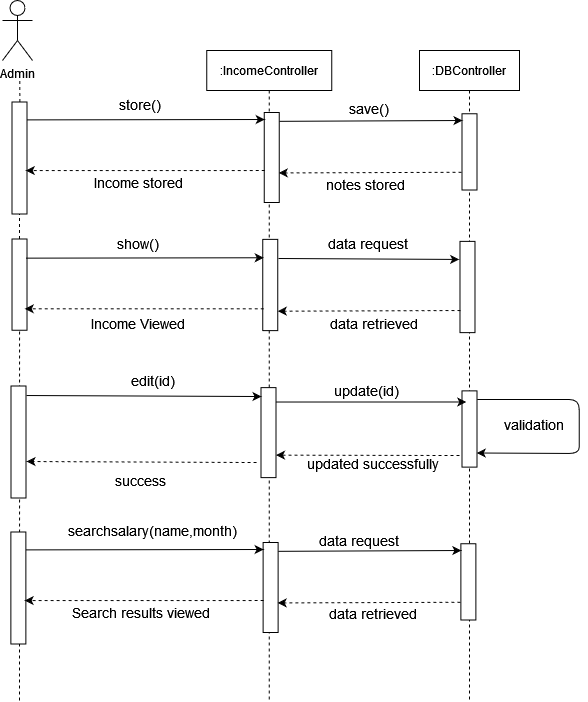

The diagram above was exported from draw.io. Its source (the exported page's mxGraphModel, read from the mxfile embedded in the PNG):
<mxGraphModel dx="1108" dy="440" grid="1" gridSize="10" guides="1" tooltips="1" connect="1" arrows="1" fold="1" page="1" pageScale="1" pageWidth="850" pageHeight="1100" math="0" shadow="0">
  <root>
    <mxCell id="0" />
    <mxCell id="1" parent="0" />
    <mxCell id="xucmGM0Ja19FDXqkUSmV-1" value="Admin" style="shape=umlActor;verticalLabelPosition=bottom;verticalAlign=top;html=1;outlineConnect=0;" vertex="1" parent="1">
      <mxGeometry x="179" y="60" width="30" height="60" as="geometry" />
    </mxCell>
    <mxCell id="xucmGM0Ja19FDXqkUSmV-2" value="" style="endArrow=none;dashed=1;html=1;startArrow=none;" edge="1" parent="1">
      <mxGeometry width="50" height="50" relative="1" as="geometry">
        <mxPoint x="196.34838709677433" y="161.5" as="sourcePoint" />
        <mxPoint x="196.25" y="140" as="targetPoint" />
      </mxGeometry>
    </mxCell>
    <mxCell id="xucmGM0Ja19FDXqkUSmV-3" value=":IncomeController" style="shape=umlLifeline;perimeter=lifelinePerimeter;container=1;collapsible=0;recursiveResize=0;rounded=0;shadow=0;strokeWidth=1;" vertex="1" parent="1">
      <mxGeometry x="383.25" y="110" width="125" height="650" as="geometry" />
    </mxCell>
    <mxCell id="xucmGM0Ja19FDXqkUSmV-4" value="" style="rounded=0;whiteSpace=wrap;html=1;rotation=90;" vertex="1" parent="xucmGM0Ja19FDXqkUSmV-3">
      <mxGeometry x="20" y="99.5" width="90" height="15" as="geometry" />
    </mxCell>
    <mxCell id="xucmGM0Ja19FDXqkUSmV-5" value="" style="rounded=0;whiteSpace=wrap;html=1;rotation=90;" vertex="1" parent="xucmGM0Ja19FDXqkUSmV-3">
      <mxGeometry x="17.870000000000005" y="227" width="91.25" height="15" as="geometry" />
    </mxCell>
    <mxCell id="xucmGM0Ja19FDXqkUSmV-6" value="" style="rounded=0;whiteSpace=wrap;html=1;rotation=90;" vertex="1" parent="1">
      <mxGeometry x="140" y="210" width="112" height="15" as="geometry" />
    </mxCell>
    <mxCell id="xucmGM0Ja19FDXqkUSmV-7" value="" style="endArrow=none;dashed=1;html=1;entryX=1;entryY=0.5;entryDx=0;entryDy=0;startArrow=none;" edge="1" parent="1" source="xucmGM0Ja19FDXqkUSmV-18" target="xucmGM0Ja19FDXqkUSmV-6">
      <mxGeometry width="50" height="50" relative="1" as="geometry">
        <mxPoint x="196.25" y="403" as="sourcePoint" />
        <mxPoint x="196" y="286.5" as="targetPoint" />
      </mxGeometry>
    </mxCell>
    <mxCell id="xucmGM0Ja19FDXqkUSmV-8" value=":DBController" style="shape=umlLifeline;perimeter=lifelinePerimeter;container=1;collapsible=0;recursiveResize=0;rounded=0;shadow=0;strokeWidth=1;" vertex="1" parent="1">
      <mxGeometry x="596" y="110" width="100" height="650" as="geometry" />
    </mxCell>
    <mxCell id="xucmGM0Ja19FDXqkUSmV-9" value="" style="rounded=0;whiteSpace=wrap;html=1;rotation=90;" vertex="1" parent="xucmGM0Ja19FDXqkUSmV-8">
      <mxGeometry x="11.88" y="93.88" width="76.25" height="15" as="geometry" />
    </mxCell>
    <mxCell id="xucmGM0Ja19FDXqkUSmV-10" value="" style="rounded=0;whiteSpace=wrap;html=1;rotation=90;" vertex="1" parent="xucmGM0Ja19FDXqkUSmV-8">
      <mxGeometry x="2.369999999999891" y="229" width="91.25" height="15" as="geometry" />
    </mxCell>
    <mxCell id="xucmGM0Ja19FDXqkUSmV-11" value="&lt;div&gt;&lt;font style=&quot;font-size: 14px&quot;&gt;show()&lt;/font&gt;&lt;/div&gt;" style="text;html=1;strokeColor=none;fillColor=none;align=center;verticalAlign=middle;whiteSpace=wrap;rounded=0;" vertex="1" parent="1">
      <mxGeometry x="295" y="293" width="40" height="20" as="geometry" />
    </mxCell>
    <mxCell id="xucmGM0Ja19FDXqkUSmV-12" value="&lt;font style=&quot;font-size: 14px&quot;&gt;Income Viewed&lt;/font&gt;" style="text;html=1;strokeColor=none;fillColor=none;align=center;verticalAlign=middle;whiteSpace=wrap;rounded=0;" vertex="1" parent="1">
      <mxGeometry x="230" y="373" width="170" height="20" as="geometry" />
    </mxCell>
    <mxCell id="xucmGM0Ja19FDXqkUSmV-13" value="" style="endArrow=classic;html=1;exitX=0.155;exitY=0.283;exitDx=0;exitDy=0;exitPerimeter=0;" edge="1" parent="1">
      <mxGeometry width="50" height="50" relative="1" as="geometry">
        <mxPoint x="203.25499999999988" y="179.39250000000004" as="sourcePoint" />
        <mxPoint x="441.25" y="179" as="targetPoint" />
      </mxGeometry>
    </mxCell>
    <mxCell id="xucmGM0Ja19FDXqkUSmV-14" value="" style="endArrow=classic;html=1;dashed=1;entryX=0.447;entryY=0.283;entryDx=0;entryDy=0;entryPerimeter=0;" edge="1" parent="1">
      <mxGeometry width="50" height="50" relative="1" as="geometry">
        <mxPoint x="441.25" y="230" as="sourcePoint" />
        <mxPoint x="202.25499999999988" y="230.05449999999996" as="targetPoint" />
      </mxGeometry>
    </mxCell>
    <mxCell id="xucmGM0Ja19FDXqkUSmV-15" value="" style="endArrow=classic;html=1;rounded=0;exitX=0.187;exitY=-0.107;exitDx=0;exitDy=0;exitPerimeter=0;" edge="1" parent="1">
      <mxGeometry width="50" height="50" relative="1" as="geometry">
        <mxPoint x="455.855" y="180.82999999999993" as="sourcePoint" />
        <mxPoint x="639" y="180" as="targetPoint" />
      </mxGeometry>
    </mxCell>
    <mxCell id="xucmGM0Ja19FDXqkUSmV-16" value="" style="endArrow=classic;html=1;dashed=1;entryX=0.447;entryY=0.283;entryDx=0;entryDy=0;entryPerimeter=0;exitX=0.864;exitY=1.026;exitDx=0;exitDy=0;exitPerimeter=0;" edge="1" parent="1">
      <mxGeometry width="50" height="50" relative="1" as="geometry">
        <mxPoint x="638" y="231.74999999999994" as="sourcePoint" />
        <mxPoint x="455.2649999999999" y="232.41449999999992" as="targetPoint" />
      </mxGeometry>
    </mxCell>
    <mxCell id="xucmGM0Ja19FDXqkUSmV-17" value="&lt;div&gt;&lt;font style=&quot;font-size: 14px&quot;&gt;data request&lt;/font&gt;&lt;/div&gt;" style="text;html=1;strokeColor=none;fillColor=none;align=center;verticalAlign=middle;whiteSpace=wrap;rounded=0;" vertex="1" parent="1">
      <mxGeometry x="468.5" y="293" width="150.5" height="20" as="geometry" />
    </mxCell>
    <mxCell id="xucmGM0Ja19FDXqkUSmV-18" value="" style="rounded=0;whiteSpace=wrap;html=1;rotation=90;" vertex="1" parent="1">
      <mxGeometry x="150.3800000000001" y="336.63" width="91.25" height="15" as="geometry" />
    </mxCell>
    <mxCell id="xucmGM0Ja19FDXqkUSmV-19" value="" style="endArrow=none;dashed=1;html=1;entryX=1;entryY=0.5;entryDx=0;entryDy=0;" edge="1" parent="1" target="xucmGM0Ja19FDXqkUSmV-18">
      <mxGeometry width="50" height="50" relative="1" as="geometry">
        <mxPoint x="196" y="760" as="sourcePoint" />
        <mxPoint x="196" y="273.5" as="targetPoint" />
      </mxGeometry>
    </mxCell>
    <mxCell id="xucmGM0Ja19FDXqkUSmV-21" value="" style="endArrow=classic;html=1;exitX=0.155;exitY=0.283;exitDx=0;exitDy=0;exitPerimeter=0;" edge="1" parent="1">
      <mxGeometry width="50" height="50" relative="1" as="geometry">
        <mxPoint x="202.25499999999988" y="317.65250000000003" as="sourcePoint" />
        <mxPoint x="440.25" y="317.26" as="targetPoint" />
      </mxGeometry>
    </mxCell>
    <mxCell id="xucmGM0Ja19FDXqkUSmV-22" value="" style="endArrow=classic;html=1;dashed=1;entryX=0.447;entryY=0.283;entryDx=0;entryDy=0;entryPerimeter=0;" edge="1" parent="1">
      <mxGeometry width="50" height="50" relative="1" as="geometry">
        <mxPoint x="440.25" y="368.26" as="sourcePoint" />
        <mxPoint x="201.25499999999988" y="368.31449999999995" as="targetPoint" />
      </mxGeometry>
    </mxCell>
    <mxCell id="xucmGM0Ja19FDXqkUSmV-23" value="" style="endArrow=classic;html=1;rounded=0;entryX=0.198;entryY=1.054;entryDx=0;entryDy=0;entryPerimeter=0;" edge="1" parent="1" target="xucmGM0Ja19FDXqkUSmV-10">
      <mxGeometry width="50" height="50" relative="1" as="geometry">
        <mxPoint x="455" y="318" as="sourcePoint" />
        <mxPoint x="632" y="318.26" as="targetPoint" />
      </mxGeometry>
    </mxCell>
    <mxCell id="xucmGM0Ja19FDXqkUSmV-24" value="" style="endArrow=classic;html=1;dashed=1;entryX=0.447;entryY=0.283;entryDx=0;entryDy=0;entryPerimeter=0;exitX=0.864;exitY=1.026;exitDx=0;exitDy=0;exitPerimeter=0;" edge="1" parent="1">
      <mxGeometry width="50" height="50" relative="1" as="geometry">
        <mxPoint x="637" y="370.01" as="sourcePoint" />
        <mxPoint x="454.2649999999999" y="370.67449999999985" as="targetPoint" />
      </mxGeometry>
    </mxCell>
    <mxCell id="xucmGM0Ja19FDXqkUSmV-28" value="&lt;div&gt;&lt;font style=&quot;font-size: 14px&quot;&gt;data retrieved&lt;br&gt;&lt;/font&gt;&lt;/div&gt;" style="text;html=1;strokeColor=none;fillColor=none;align=center;verticalAlign=middle;whiteSpace=wrap;rounded=0;" vertex="1" parent="1">
      <mxGeometry x="484.25" y="373" width="134.75" height="20" as="geometry" />
    </mxCell>
    <mxCell id="xucmGM0Ja19FDXqkUSmV-30" value="&lt;div&gt;&lt;font style=&quot;font-size: 14px&quot;&gt;notes stored&lt;br&gt;&lt;/font&gt;&lt;/div&gt;" style="text;html=1;strokeColor=none;fillColor=none;align=center;verticalAlign=middle;whiteSpace=wrap;rounded=0;" vertex="1" parent="1">
      <mxGeometry x="475" y="234" width="134.75" height="20" as="geometry" />
    </mxCell>
    <mxCell id="xucmGM0Ja19FDXqkUSmV-31" value="&lt;div&gt;&lt;font style=&quot;font-size: 14px&quot;&gt;store()&lt;/font&gt;&lt;/div&gt;" style="text;html=1;strokeColor=none;fillColor=none;align=center;verticalAlign=middle;whiteSpace=wrap;rounded=0;" vertex="1" parent="1">
      <mxGeometry x="297" y="154" width="40" height="20" as="geometry" />
    </mxCell>
    <mxCell id="xucmGM0Ja19FDXqkUSmV-32" value="&lt;div&gt;&lt;font style=&quot;font-size: 14px&quot;&gt;save()&lt;/font&gt;&lt;/div&gt;" style="text;whiteSpace=wrap;html=1;" vertex="1" parent="1">
      <mxGeometry x="524" y="154" width="70" height="30" as="geometry" />
    </mxCell>
    <mxCell id="xucmGM0Ja19FDXqkUSmV-33" value="&lt;div&gt;&lt;font style=&quot;font-size: 14px&quot;&gt;Income stored&lt;br&gt;&lt;/font&gt;&lt;/div&gt;" style="text;html=1;strokeColor=none;fillColor=none;align=center;verticalAlign=middle;whiteSpace=wrap;rounded=0;" vertex="1" parent="1">
      <mxGeometry x="248" y="231.76" width="134.75" height="20" as="geometry" />
    </mxCell>
    <mxCell id="xucmGM0Ja19FDXqkUSmV-36" value="" style="rounded=0;whiteSpace=wrap;html=1;rotation=90;" vertex="1" parent="1">
      <mxGeometry x="400.0000000000001" y="484.62" width="90" height="15" as="geometry" />
    </mxCell>
    <mxCell id="xucmGM0Ja19FDXqkUSmV-37" value="" style="rounded=0;whiteSpace=wrap;html=1;rotation=90;" vertex="1" parent="1">
      <mxGeometry x="139" y="494" width="112" height="15" as="geometry" />
    </mxCell>
    <mxCell id="xucmGM0Ja19FDXqkUSmV-38" value="&lt;font style=&quot;font-size: 14px&quot;&gt;success&lt;/font&gt;" style="text;html=1;strokeColor=none;fillColor=none;align=center;verticalAlign=middle;whiteSpace=wrap;rounded=0;" vertex="1" parent="1">
      <mxGeometry x="232" y="530" width="170" height="20" as="geometry" />
    </mxCell>
    <mxCell id="xucmGM0Ja19FDXqkUSmV-39" value="" style="endArrow=classic;html=1;exitX=0.085;exitY=0.033;exitDx=0;exitDy=0;exitPerimeter=0;entryX=0.099;entryY=1.1;entryDx=0;entryDy=0;entryPerimeter=0;" edge="1" parent="1">
      <mxGeometry width="50" height="50" relative="1" as="geometry">
        <mxPoint x="203.00499999999988" y="455.02" as="sourcePoint" />
        <mxPoint x="438" y="456.0300000000001" as="targetPoint" />
      </mxGeometry>
    </mxCell>
    <mxCell id="xucmGM0Ja19FDXqkUSmV-40" value="" style="endArrow=classic;html=1;dashed=1;entryX=0.674;entryY=-0.167;entryDx=0;entryDy=0;entryPerimeter=0;exitX=0.832;exitY=1.167;exitDx=0;exitDy=0;exitPerimeter=0;" edge="1" parent="1">
      <mxGeometry width="50" height="50" relative="1" as="geometry">
        <mxPoint x="432.9950000000001" y="522.0000000000001" as="sourcePoint" />
        <mxPoint x="203.0050000000001" y="520.988" as="targetPoint" />
      </mxGeometry>
    </mxCell>
    <mxCell id="xucmGM0Ja19FDXqkUSmV-41" value="&lt;div&gt;&lt;font style=&quot;font-size: 14px&quot;&gt;edit(id)&lt;/font&gt;&lt;/div&gt;" style="text;html=1;strokeColor=none;fillColor=none;align=center;verticalAlign=middle;whiteSpace=wrap;rounded=0;" vertex="1" parent="1">
      <mxGeometry x="310" y="430" width="40" height="20" as="geometry" />
    </mxCell>
    <mxCell id="xucmGM0Ja19FDXqkUSmV-42" value="" style="rounded=0;whiteSpace=wrap;html=1;rotation=90;" vertex="1" parent="1">
      <mxGeometry x="607.87" y="481" width="76.25" height="15" as="geometry" />
    </mxCell>
    <mxCell id="xucmGM0Ja19FDXqkUSmV-43" value="" style="endArrow=classic;html=1;rounded=0;entryX=0.172;entryY=1.175;entryDx=0;entryDy=0;entryPerimeter=0;exitX=0.16;exitY=0.167;exitDx=0;exitDy=0;exitPerimeter=0;" edge="1" parent="1">
      <mxGeometry width="50" height="50" relative="1" as="geometry">
        <mxPoint x="451.9949999999999" y="461.5200000000001" as="sourcePoint" />
        <mxPoint x="642.7499999999997" y="461.4900000000001" as="targetPoint" />
      </mxGeometry>
    </mxCell>
    <mxCell id="xucmGM0Ja19FDXqkUSmV-44" value="" style="endArrow=classic;html=1;dashed=1;entryX=0.75;entryY=0;entryDx=0;entryDy=0;" edge="1" parent="1" target="xucmGM0Ja19FDXqkUSmV-36">
      <mxGeometry width="50" height="50" relative="1" as="geometry">
        <mxPoint x="636" y="515" as="sourcePoint" />
        <mxPoint x="469.87" y="512.12" as="targetPoint" />
      </mxGeometry>
    </mxCell>
    <mxCell id="xucmGM0Ja19FDXqkUSmV-45" value="&lt;div&gt;&lt;font style=&quot;font-size: 14px&quot;&gt;update(id)&lt;br&gt;&lt;/font&gt;&lt;/div&gt;" style="text;html=1;strokeColor=none;fillColor=none;align=center;verticalAlign=middle;whiteSpace=wrap;rounded=0;" vertex="1" parent="1">
      <mxGeometry x="467.7399999999999" y="440" width="150.5" height="20" as="geometry" />
    </mxCell>
    <mxCell id="xucmGM0Ja19FDXqkUSmV-46" value="&lt;div&gt;&lt;font style=&quot;font-size: 14px&quot;&gt;updated successfully&lt;br&gt;&lt;/font&gt;&lt;/div&gt;" style="text;html=1;strokeColor=none;fillColor=none;align=center;verticalAlign=middle;whiteSpace=wrap;rounded=0;" vertex="1" parent="1">
      <mxGeometry x="483.4899999999999" y="513" width="134.75" height="20" as="geometry" />
    </mxCell>
    <mxCell id="xucmGM0Ja19FDXqkUSmV-47" value="&lt;font style=&quot;font-size: 14px&quot;&gt;&lt;span style=&quot;white-space: pre&quot;&gt;validation&lt;/span&gt;&lt;/font&gt;" style="text;html=1;strokeColor=none;fillColor=none;align=center;verticalAlign=middle;whiteSpace=wrap;rounded=0;" vertex="1" parent="1">
      <mxGeometry x="690.7399999999999" y="474" width="40" height="20" as="geometry" />
    </mxCell>
    <mxCell id="xucmGM0Ja19FDXqkUSmV-48" value="" style="endArrow=classic;html=1;entryX=0.75;entryY=0;entryDx=0;entryDy=0;" edge="1" parent="1">
      <mxGeometry width="50" height="50" relative="1" as="geometry">
        <mxPoint x="653.7399999999999" y="459.0000000000001" as="sourcePoint" />
        <mxPoint x="653.2399999999999" y="512.5000000000001" as="targetPoint" />
        <Array as="points">
          <mxPoint x="755.7399999999999" y="459" />
          <mxPoint x="755.7399999999999" y="490" />
          <mxPoint x="755.7399999999999" y="513" />
        </Array>
      </mxGeometry>
    </mxCell>
    <mxCell id="xucmGM0Ja19FDXqkUSmV-77" value="" style="rounded=0;whiteSpace=wrap;html=1;rotation=90;" vertex="1" parent="1">
      <mxGeometry x="402.12" y="639.5" width="90" height="15" as="geometry" />
    </mxCell>
    <mxCell id="xucmGM0Ja19FDXqkUSmV-78" value="" style="rounded=0;whiteSpace=wrap;html=1;rotation=90;" vertex="1" parent="1">
      <mxGeometry x="138.87" y="640" width="112" height="15" as="geometry" />
    </mxCell>
    <mxCell id="xucmGM0Ja19FDXqkUSmV-79" value="" style="rounded=0;whiteSpace=wrap;html=1;rotation=90;" vertex="1" parent="1">
      <mxGeometry x="606.7500000000001" y="633.88" width="76.25" height="15" as="geometry" />
    </mxCell>
    <mxCell id="xucmGM0Ja19FDXqkUSmV-80" value="&lt;font style=&quot;font-size: 14px&quot;&gt;Search results viewed&lt;/font&gt;" style="text;html=1;strokeColor=none;fillColor=none;align=center;verticalAlign=middle;whiteSpace=wrap;rounded=0;" vertex="1" parent="1">
      <mxGeometry x="232.87" y="661.75" width="170" height="20" as="geometry" />
    </mxCell>
    <mxCell id="xucmGM0Ja19FDXqkUSmV-81" value="" style="endArrow=classic;html=1;exitX=0.155;exitY=0.283;exitDx=0;exitDy=0;exitPerimeter=0;" edge="1" parent="1">
      <mxGeometry width="50" height="50" relative="1" as="geometry">
        <mxPoint x="202.1250000000001" y="609.3924999999999" as="sourcePoint" />
        <mxPoint x="440.12" y="609" as="targetPoint" />
      </mxGeometry>
    </mxCell>
    <mxCell id="xucmGM0Ja19FDXqkUSmV-82" value="" style="endArrow=classic;html=1;dashed=1;entryX=0.447;entryY=0.283;entryDx=0;entryDy=0;entryPerimeter=0;" edge="1" parent="1">
      <mxGeometry width="50" height="50" relative="1" as="geometry">
        <mxPoint x="440.12" y="660" as="sourcePoint" />
        <mxPoint x="201.1250000000001" y="660.0545" as="targetPoint" />
      </mxGeometry>
    </mxCell>
    <mxCell id="xucmGM0Ja19FDXqkUSmV-83" value="" style="endArrow=classic;html=1;rounded=0;exitX=0.187;exitY=-0.107;exitDx=0;exitDy=0;exitPerimeter=0;" edge="1" parent="1">
      <mxGeometry width="50" height="50" relative="1" as="geometry">
        <mxPoint x="454.725" y="610.8299999999999" as="sourcePoint" />
        <mxPoint x="637.87" y="610" as="targetPoint" />
      </mxGeometry>
    </mxCell>
    <mxCell id="xucmGM0Ja19FDXqkUSmV-84" value="" style="endArrow=classic;html=1;dashed=1;entryX=0.447;entryY=0.283;entryDx=0;entryDy=0;entryPerimeter=0;exitX=0.864;exitY=1.026;exitDx=0;exitDy=0;exitPerimeter=0;" edge="1" parent="1">
      <mxGeometry width="50" height="50" relative="1" as="geometry">
        <mxPoint x="636.87" y="661.75" as="sourcePoint" />
        <mxPoint x="454.1349999999999" y="662.4144999999999" as="targetPoint" />
      </mxGeometry>
    </mxCell>
    <mxCell id="xucmGM0Ja19FDXqkUSmV-85" value="&lt;div&gt;&lt;font style=&quot;font-size: 14px&quot;&gt;data request&lt;/font&gt;&lt;/div&gt;" style="text;html=1;strokeColor=none;fillColor=none;align=center;verticalAlign=middle;whiteSpace=wrap;rounded=0;" vertex="1" parent="1">
      <mxGeometry x="460.12" y="590" width="150.5" height="20" as="geometry" />
    </mxCell>
    <mxCell id="xucmGM0Ja19FDXqkUSmV-86" value="&lt;div&gt;&lt;font style=&quot;font-size: 14px&quot;&gt;data retrieved&lt;br&gt;&lt;/font&gt;&lt;/div&gt;" style="text;html=1;strokeColor=none;fillColor=none;align=center;verticalAlign=middle;whiteSpace=wrap;rounded=0;" vertex="1" parent="1">
      <mxGeometry x="482.87" y="663" width="134.75" height="20" as="geometry" />
    </mxCell>
    <mxCell id="xucmGM0Ja19FDXqkUSmV-87" value="&lt;div&gt;&lt;font style=&quot;font-size: 14px&quot;&gt;searchsalary(name,month)&lt;/font&gt;&lt;/div&gt;" style="text;html=1;strokeColor=none;fillColor=none;align=center;verticalAlign=middle;whiteSpace=wrap;rounded=0;" vertex="1" parent="1">
      <mxGeometry x="308.87" y="580" width="40" height="20" as="geometry" />
    </mxCell>
  </root>
</mxGraphModel>